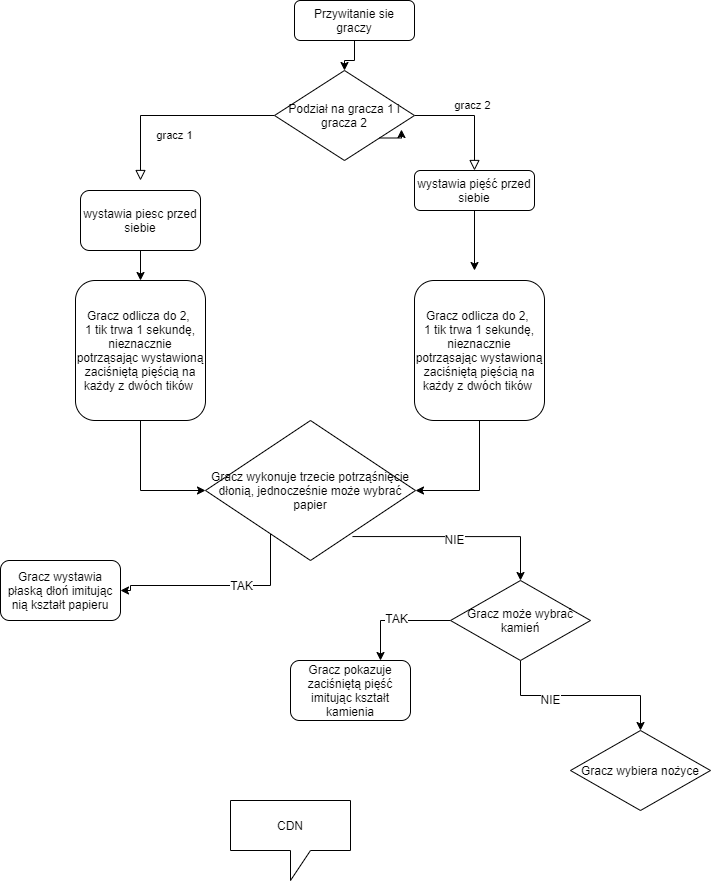

The diagram above was exported from draw.io. Its source (the exported page's mxGraphModel, read from the mxfile embedded in the PNG):
<mxGraphModel dx="1422" dy="794" grid="1" gridSize="10" guides="1" tooltips="1" connect="1" arrows="1" fold="1" page="1" pageScale="1" pageWidth="827" pageHeight="1169" math="0" shadow="0">
  <root>
    <mxCell id="WIyWlLk6GJQsqaUBKTNV-0" />
    <mxCell id="WIyWlLk6GJQsqaUBKTNV-1" parent="WIyWlLk6GJQsqaUBKTNV-0" />
    <mxCell id="Fgi6PCqhunxlRB7qEKUK-11" style="edgeStyle=orthogonalEdgeStyle;rounded=0;orthogonalLoop=1;jettySize=auto;html=1;entryX=0.5;entryY=0;entryDx=0;entryDy=0;" edge="1" parent="WIyWlLk6GJQsqaUBKTNV-1" source="WIyWlLk6GJQsqaUBKTNV-3" target="Fgi6PCqhunxlRB7qEKUK-1">
      <mxGeometry relative="1" as="geometry" />
    </mxCell>
    <mxCell id="WIyWlLk6GJQsqaUBKTNV-3" value="Przywitanie sie graczy" style="rounded=1;whiteSpace=wrap;html=1;fontSize=12;glass=0;strokeWidth=1;shadow=0;" parent="WIyWlLk6GJQsqaUBKTNV-1" vertex="1">
      <mxGeometry x="354" y="20" width="120" height="40" as="geometry" />
    </mxCell>
    <mxCell id="WIyWlLk6GJQsqaUBKTNV-4" value="gracz 1" style="rounded=0;html=1;jettySize=auto;orthogonalLoop=1;fontSize=11;endArrow=block;endFill=0;endSize=8;strokeWidth=1;shadow=0;labelBackgroundColor=none;edgeStyle=orthogonalEdgeStyle;exitX=0;exitY=0.5;exitDx=0;exitDy=0;" parent="WIyWlLk6GJQsqaUBKTNV-1" source="Fgi6PCqhunxlRB7qEKUK-1" edge="1">
      <mxGeometry y="20" relative="1" as="geometry">
        <mxPoint as="offset" />
        <mxPoint x="220" y="250" as="sourcePoint" />
        <mxPoint x="200" y="200" as="targetPoint" />
      </mxGeometry>
    </mxCell>
    <mxCell id="WIyWlLk6GJQsqaUBKTNV-5" value="gracz 2" style="edgeStyle=orthogonalEdgeStyle;rounded=0;html=1;jettySize=auto;orthogonalLoop=1;fontSize=11;endArrow=block;endFill=0;endSize=8;strokeWidth=1;shadow=0;labelBackgroundColor=none;exitX=1;exitY=0.5;exitDx=0;exitDy=0;" parent="WIyWlLk6GJQsqaUBKTNV-1" source="Fgi6PCqhunxlRB7qEKUK-1" target="WIyWlLk6GJQsqaUBKTNV-7" edge="1">
      <mxGeometry y="10" relative="1" as="geometry">
        <mxPoint as="offset" />
        <mxPoint x="270" y="210" as="sourcePoint" />
      </mxGeometry>
    </mxCell>
    <mxCell id="Fgi6PCqhunxlRB7qEKUK-13" style="edgeStyle=orthogonalEdgeStyle;rounded=0;orthogonalLoop=1;jettySize=auto;html=1;" edge="1" parent="WIyWlLk6GJQsqaUBKTNV-1" source="WIyWlLk6GJQsqaUBKTNV-7">
      <mxGeometry relative="1" as="geometry">
        <mxPoint x="534" y="290" as="targetPoint" />
      </mxGeometry>
    </mxCell>
    <mxCell id="WIyWlLk6GJQsqaUBKTNV-7" value="wystawia pięść przed siebie" style="rounded=1;whiteSpace=wrap;html=1;fontSize=12;glass=0;strokeWidth=1;shadow=0;" parent="WIyWlLk6GJQsqaUBKTNV-1" vertex="1">
      <mxGeometry x="474" y="190" width="120" height="40" as="geometry" />
    </mxCell>
    <mxCell id="Fgi6PCqhunxlRB7qEKUK-1" value="Podział na gracza 1 i gracza 2" style="rhombus;whiteSpace=wrap;html=1;" vertex="1" parent="WIyWlLk6GJQsqaUBKTNV-1">
      <mxGeometry x="334" y="90" width="140" height="90" as="geometry" />
    </mxCell>
    <mxCell id="Fgi6PCqhunxlRB7qEKUK-12" style="edgeStyle=orthogonalEdgeStyle;rounded=0;orthogonalLoop=1;jettySize=auto;html=1;entryX=0.5;entryY=0;entryDx=0;entryDy=0;" edge="1" parent="WIyWlLk6GJQsqaUBKTNV-1" source="Fgi6PCqhunxlRB7qEKUK-2" target="Fgi6PCqhunxlRB7qEKUK-5">
      <mxGeometry relative="1" as="geometry" />
    </mxCell>
    <mxCell id="Fgi6PCqhunxlRB7qEKUK-2" value="wystawia piesc przed siebie" style="rounded=1;whiteSpace=wrap;html=1;" vertex="1" parent="WIyWlLk6GJQsqaUBKTNV-1">
      <mxGeometry x="140" y="210" width="120" height="60" as="geometry" />
    </mxCell>
    <mxCell id="Fgi6PCqhunxlRB7qEKUK-14" style="edgeStyle=orthogonalEdgeStyle;rounded=0;orthogonalLoop=1;jettySize=auto;html=1;entryX=1;entryY=0.5;entryDx=0;entryDy=0;" edge="1" parent="WIyWlLk6GJQsqaUBKTNV-1" source="Fgi6PCqhunxlRB7qEKUK-3" target="Fgi6PCqhunxlRB7qEKUK-9">
      <mxGeometry relative="1" as="geometry" />
    </mxCell>
    <mxCell id="Fgi6PCqhunxlRB7qEKUK-3" value="Gracz odlicza do 2, &lt;br&gt;1 tik trwa 1 sekundę, nieznacznie potrząsając wystawioną zaciśniętą pięścią na każdy z dwóch tików&amp;nbsp;" style="rounded=1;whiteSpace=wrap;html=1;" vertex="1" parent="WIyWlLk6GJQsqaUBKTNV-1">
      <mxGeometry x="474" y="300" width="130" height="140" as="geometry" />
    </mxCell>
    <mxCell id="Fgi6PCqhunxlRB7qEKUK-10" style="edgeStyle=orthogonalEdgeStyle;rounded=0;orthogonalLoop=1;jettySize=auto;html=1;entryX=0;entryY=0.5;entryDx=0;entryDy=0;" edge="1" parent="WIyWlLk6GJQsqaUBKTNV-1" source="Fgi6PCqhunxlRB7qEKUK-5" target="Fgi6PCqhunxlRB7qEKUK-9">
      <mxGeometry relative="1" as="geometry" />
    </mxCell>
    <mxCell id="Fgi6PCqhunxlRB7qEKUK-5" value="Gracz odlicza do 2, &lt;br&gt;1 tik trwa 1 sekundę, nieznacznie potrząsając wystawioną zaciśniętą pięścią na każdy z dwóch tików&amp;nbsp;" style="rounded=1;whiteSpace=wrap;html=1;" vertex="1" parent="WIyWlLk6GJQsqaUBKTNV-1">
      <mxGeometry x="135" y="300" width="130" height="140" as="geometry" />
    </mxCell>
    <mxCell id="Fgi6PCqhunxlRB7qEKUK-7" style="edgeStyle=orthogonalEdgeStyle;rounded=0;orthogonalLoop=1;jettySize=auto;html=1;exitX=1;exitY=1;exitDx=0;exitDy=0;entryX=0.907;entryY=0.656;entryDx=0;entryDy=0;entryPerimeter=0;" edge="1" parent="WIyWlLk6GJQsqaUBKTNV-1" source="Fgi6PCqhunxlRB7qEKUK-1" target="Fgi6PCqhunxlRB7qEKUK-1">
      <mxGeometry relative="1" as="geometry" />
    </mxCell>
    <mxCell id="Fgi6PCqhunxlRB7qEKUK-20" style="edgeStyle=orthogonalEdgeStyle;rounded=0;orthogonalLoop=1;jettySize=auto;html=1;entryX=1;entryY=0.5;entryDx=0;entryDy=0;" edge="1" parent="WIyWlLk6GJQsqaUBKTNV-1" source="Fgi6PCqhunxlRB7qEKUK-9" target="Fgi6PCqhunxlRB7qEKUK-16">
      <mxGeometry relative="1" as="geometry">
        <mxPoint x="300" y="630" as="targetPoint" />
        <Array as="points">
          <mxPoint x="330" y="605" />
          <mxPoint x="190" y="605" />
        </Array>
      </mxGeometry>
    </mxCell>
    <mxCell id="Fgi6PCqhunxlRB7qEKUK-21" value="TAK" style="text;html=1;align=center;verticalAlign=middle;resizable=0;points=[];labelBackgroundColor=#ffffff;" vertex="1" connectable="0" parent="Fgi6PCqhunxlRB7qEKUK-20">
      <mxGeometry x="-0.5097" y="-30" relative="1" as="geometry">
        <mxPoint as="offset" />
      </mxGeometry>
    </mxCell>
    <mxCell id="Fgi6PCqhunxlRB7qEKUK-22" style="edgeStyle=orthogonalEdgeStyle;rounded=0;orthogonalLoop=1;jettySize=auto;html=1;exitX=0.7;exitY=0.829;exitDx=0;exitDy=0;exitPerimeter=0;" edge="1" parent="WIyWlLk6GJQsqaUBKTNV-1" source="Fgi6PCqhunxlRB7qEKUK-9" target="Fgi6PCqhunxlRB7qEKUK-17">
      <mxGeometry relative="1" as="geometry">
        <mxPoint x="460" y="650" as="targetPoint" />
      </mxGeometry>
    </mxCell>
    <mxCell id="Fgi6PCqhunxlRB7qEKUK-23" value="NIE" style="text;html=1;align=center;verticalAlign=middle;resizable=0;points=[];labelBackgroundColor=#ffffff;" vertex="1" connectable="0" parent="Fgi6PCqhunxlRB7qEKUK-22">
      <mxGeometry x="-0.0373" y="-2" relative="1" as="geometry">
        <mxPoint as="offset" />
      </mxGeometry>
    </mxCell>
    <mxCell id="Fgi6PCqhunxlRB7qEKUK-9" value="&lt;span style=&quot;white-space: normal&quot;&gt;Gracz wykonuje trzecie potrząśnięcie dłonią, jednocześnie może wybrać papier&lt;/span&gt;" style="rhombus;whiteSpace=wrap;html=1;" vertex="1" parent="WIyWlLk6GJQsqaUBKTNV-1">
      <mxGeometry x="265" y="440" width="210" height="140" as="geometry" />
    </mxCell>
    <mxCell id="Fgi6PCqhunxlRB7qEKUK-16" value="Gracz wystawia płaską dłoń imitując nią kształt papieru" style="rounded=1;whiteSpace=wrap;html=1;" vertex="1" parent="WIyWlLk6GJQsqaUBKTNV-1">
      <mxGeometry x="60" y="580" width="120" height="60" as="geometry" />
    </mxCell>
    <mxCell id="Fgi6PCqhunxlRB7qEKUK-25" style="edgeStyle=orthogonalEdgeStyle;rounded=0;orthogonalLoop=1;jettySize=auto;html=1;entryX=0.75;entryY=0;entryDx=0;entryDy=0;" edge="1" parent="WIyWlLk6GJQsqaUBKTNV-1" source="Fgi6PCqhunxlRB7qEKUK-17" target="Fgi6PCqhunxlRB7qEKUK-24">
      <mxGeometry relative="1" as="geometry" />
    </mxCell>
    <mxCell id="Fgi6PCqhunxlRB7qEKUK-26" value="TAK" style="text;html=1;align=center;verticalAlign=middle;resizable=0;points=[];labelBackgroundColor=#ffffff;" vertex="1" connectable="0" parent="Fgi6PCqhunxlRB7qEKUK-25">
      <mxGeometry y="-3" relative="1" as="geometry">
        <mxPoint as="offset" />
      </mxGeometry>
    </mxCell>
    <mxCell id="Fgi6PCqhunxlRB7qEKUK-28" style="edgeStyle=orthogonalEdgeStyle;rounded=0;orthogonalLoop=1;jettySize=auto;html=1;entryX=0.5;entryY=0;entryDx=0;entryDy=0;" edge="1" parent="WIyWlLk6GJQsqaUBKTNV-1" source="Fgi6PCqhunxlRB7qEKUK-17" target="Fgi6PCqhunxlRB7qEKUK-27">
      <mxGeometry relative="1" as="geometry" />
    </mxCell>
    <mxCell id="Fgi6PCqhunxlRB7qEKUK-29" value="NIE" style="text;html=1;align=center;verticalAlign=middle;resizable=0;points=[];labelBackgroundColor=#ffffff;" vertex="1" connectable="0" parent="Fgi6PCqhunxlRB7qEKUK-28">
      <mxGeometry x="-0.3263" y="-3" relative="1" as="geometry">
        <mxPoint as="offset" />
      </mxGeometry>
    </mxCell>
    <mxCell id="Fgi6PCqhunxlRB7qEKUK-17" value="Gracz może wybrać kamień" style="rhombus;whiteSpace=wrap;html=1;" vertex="1" parent="WIyWlLk6GJQsqaUBKTNV-1">
      <mxGeometry x="510" y="600" width="140" height="80" as="geometry" />
    </mxCell>
    <mxCell id="Fgi6PCqhunxlRB7qEKUK-24" value="Gracz pokazuje zaciśniętą pięść imitując kształt kamienia" style="rounded=1;whiteSpace=wrap;html=1;" vertex="1" parent="WIyWlLk6GJQsqaUBKTNV-1">
      <mxGeometry x="350" y="680" width="120" height="60" as="geometry" />
    </mxCell>
    <mxCell id="Fgi6PCqhunxlRB7qEKUK-27" value="Gracz wybiera nożyce" style="rhombus;whiteSpace=wrap;html=1;" vertex="1" parent="WIyWlLk6GJQsqaUBKTNV-1">
      <mxGeometry x="630" y="750" width="140" height="80" as="geometry" />
    </mxCell>
    <mxCell id="Fgi6PCqhunxlRB7qEKUK-31" value="CDN" style="shape=callout;whiteSpace=wrap;html=1;perimeter=calloutPerimeter;" vertex="1" parent="WIyWlLk6GJQsqaUBKTNV-1">
      <mxGeometry x="290" y="820" width="120" height="80" as="geometry" />
    </mxCell>
  </root>
</mxGraphModel>